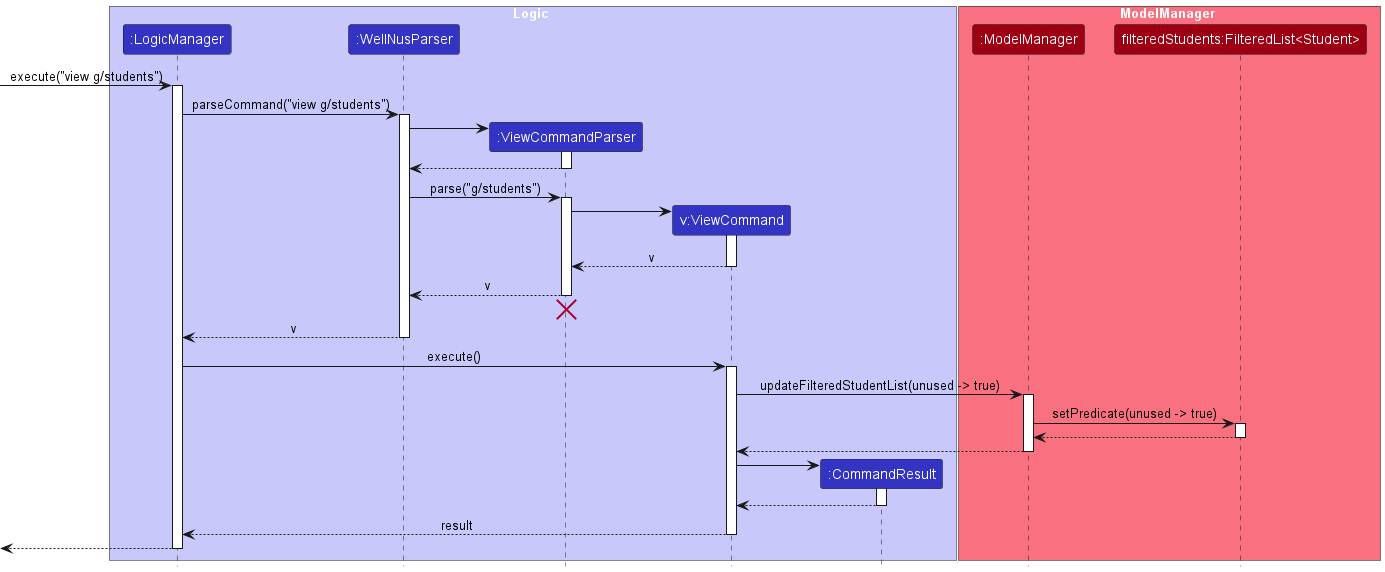

The diagram above was rendered by PlantUML. Its source (embedded in the PNG):
@startuml
!include style.puml
skinparam ArrowFontStyle plain

box Logic LOGIC_COLOR_T1
participant ":LogicManager" as LogicManager LOGIC_COLOR
participant ":WellNusParser" as WellNusParser LOGIC_COLOR
participant ":ViewCommandParser" as ViewCommandParser LOGIC_COLOR
participant "v:ViewCommand" as ViewCommand LOGIC_COLOR
participant ":CommandResult" as CommandResult LOGIC_COLOR
end box

box ModelManager MODEL_COLOR_T1
participant ":ModelManager" as ModelManager MODEL_COLOR
participant "filteredStudents:FilteredList<Student>" as FilteredStudents MODEL_COLOR
end box

[-> LogicManager : execute("view g/students")
activate LogicManager

LogicManager -> WellNusParser : parseCommand("view g/students")
activate WellNusParser

create ViewCommandParser
WellNusParser -> ViewCommandParser
activate ViewCommandParser

ViewCommandParser --> WellNusParser
deactivate ViewCommandParser

WellNusParser -> ViewCommandParser : parse("g/students")
activate ViewCommandParser

create ViewCommand
ViewCommandParser -> ViewCommand
activate ViewCommand

ViewCommand --> ViewCommandParser : v
deactivate ViewCommand

ViewCommandParser --> WellNusParser : v
deactivate ViewCommandParser
'Hidden arrow to position the destroy marker below the end of the activation bar.
ViewCommandParser -[hidden]-> WellNusParser
destroy ViewCommandParser

WellNusParser --> LogicManager : v
deactivate WellNusParser

LogicManager -> ViewCommand : execute()
activate ViewCommand

ViewCommand -> ModelManager : updateFilteredStudentList(unused -> true)
activate ModelManager

ModelManager -> FilteredStudents : setPredicate(unused -> true)
activate FilteredStudents

FilteredStudents --> ModelManager
deactivate FilteredStudents

ModelManager --> ViewCommand
deactivate ModelManager

create CommandResult
ViewCommand -> CommandResult
activate CommandResult

CommandResult --> ViewCommand
deactivate CommandResult

ViewCommand --> LogicManager : result
deactivate ViewCommand

[<--LogicManager
deactivate LogicManager
@enduml